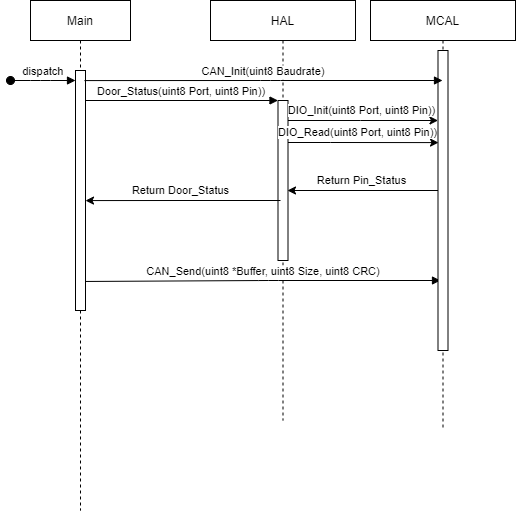

The diagram above was exported from draw.io. Its source (the exported page's mxGraphModel, read from the mxfile embedded in the PNG):
<mxGraphModel dx="868" dy="450" grid="1" gridSize="10" guides="1" tooltips="1" connect="1" arrows="1" fold="1" page="1" pageScale="1" pageWidth="850" pageHeight="1100" math="0" shadow="0">
  <root>
    <mxCell id="0" />
    <mxCell id="1" parent="0" />
    <mxCell id="3nuBFxr9cyL0pnOWT2aG-1" value="Main" style="shape=umlLifeline;perimeter=lifelinePerimeter;container=1;collapsible=0;recursiveResize=0;rounded=0;shadow=0;strokeWidth=1;" parent="1" vertex="1">
      <mxGeometry x="120" y="80" width="100" height="510" as="geometry" />
    </mxCell>
    <mxCell id="3nuBFxr9cyL0pnOWT2aG-2" value="" style="points=[];perimeter=orthogonalPerimeter;rounded=0;shadow=0;strokeWidth=1;" parent="3nuBFxr9cyL0pnOWT2aG-1" vertex="1">
      <mxGeometry x="45" y="70" width="10" height="240" as="geometry" />
    </mxCell>
    <mxCell id="3nuBFxr9cyL0pnOWT2aG-3" value="dispatch" style="verticalAlign=bottom;startArrow=oval;endArrow=block;startSize=8;shadow=0;strokeWidth=1;" parent="3nuBFxr9cyL0pnOWT2aG-1" target="3nuBFxr9cyL0pnOWT2aG-2" edge="1">
      <mxGeometry relative="1" as="geometry">
        <mxPoint x="-20" y="80" as="sourcePoint" />
        <Array as="points">
          <mxPoint x="10" y="80" />
        </Array>
      </mxGeometry>
    </mxCell>
    <mxCell id="3nuBFxr9cyL0pnOWT2aG-5" value="HAL" style="shape=umlLifeline;perimeter=lifelinePerimeter;container=1;collapsible=0;recursiveResize=0;rounded=0;shadow=0;strokeWidth=1;" parent="1" vertex="1">
      <mxGeometry x="300" y="80" width="145" height="420" as="geometry" />
    </mxCell>
    <mxCell id="3nuBFxr9cyL0pnOWT2aG-6" value="" style="points=[];perimeter=orthogonalPerimeter;rounded=0;shadow=0;strokeWidth=1;" parent="3nuBFxr9cyL0pnOWT2aG-5" vertex="1">
      <mxGeometry x="67.5" y="100" width="10" height="160" as="geometry" />
    </mxCell>
    <mxCell id="8m8GcvhWBbvHl-YRBxsG-17" value="CAN_Send(uint8 *Buffer, uint8 Size, uint8 CRC)" style="verticalAlign=bottom;endArrow=block;shadow=0;strokeWidth=1;exitX=1;exitY=0.879;exitDx=0;exitDy=0;exitPerimeter=0;" edge="1" parent="3nuBFxr9cyL0pnOWT2aG-5" source="3nuBFxr9cyL0pnOWT2aG-2">
      <mxGeometry relative="1" as="geometry">
        <mxPoint x="-125" y="283.91999999999996" as="sourcePoint" />
        <mxPoint x="230" y="280" as="targetPoint" />
        <Array as="points">
          <mxPoint x="58" y="280" />
        </Array>
      </mxGeometry>
    </mxCell>
    <mxCell id="3nuBFxr9cyL0pnOWT2aG-8" value="Door_Status(uint8 Port, uint8 Pin))" style="verticalAlign=bottom;endArrow=block;entryX=0;entryY=0;shadow=0;strokeWidth=1;" parent="1" source="3nuBFxr9cyL0pnOWT2aG-2" target="3nuBFxr9cyL0pnOWT2aG-6" edge="1">
      <mxGeometry relative="1" as="geometry">
        <mxPoint x="275" y="160" as="sourcePoint" />
      </mxGeometry>
    </mxCell>
    <mxCell id="8m8GcvhWBbvHl-YRBxsG-1" value="MCAL" style="shape=umlLifeline;perimeter=lifelinePerimeter;container=1;collapsible=0;recursiveResize=0;rounded=0;shadow=0;strokeWidth=1;" vertex="1" parent="1">
      <mxGeometry x="460" y="80" width="145" height="430" as="geometry" />
    </mxCell>
    <mxCell id="8m8GcvhWBbvHl-YRBxsG-3" value="" style="points=[];perimeter=orthogonalPerimeter;rounded=0;shadow=0;strokeWidth=1;" vertex="1" parent="8m8GcvhWBbvHl-YRBxsG-1">
      <mxGeometry x="67.5" y="50" width="10" height="300" as="geometry" />
    </mxCell>
    <mxCell id="8m8GcvhWBbvHl-YRBxsG-4" value="DIO_Init(uint8 Port, uint8 Pin))" style="edgeStyle=orthogonalEdgeStyle;rounded=0;orthogonalLoop=1;jettySize=auto;html=1;" edge="1" parent="1">
      <mxGeometry x="-0.0333" y="10" relative="1" as="geometry">
        <mxPoint x="377.5" y="200" as="sourcePoint" />
        <mxPoint x="527.5" y="200" as="targetPoint" />
        <Array as="points">
          <mxPoint x="450" y="200" />
          <mxPoint x="450" y="200" />
        </Array>
        <mxPoint as="offset" />
      </mxGeometry>
    </mxCell>
    <mxCell id="8m8GcvhWBbvHl-YRBxsG-9" value="CAN_Init(uint8 Baudrate)" style="verticalAlign=bottom;endArrow=block;shadow=0;strokeWidth=1;exitX=0.9;exitY=0.042;exitDx=0;exitDy=0;exitPerimeter=0;" edge="1" parent="1" source="3nuBFxr9cyL0pnOWT2aG-2" target="8m8GcvhWBbvHl-YRBxsG-1">
      <mxGeometry relative="1" as="geometry">
        <mxPoint x="180" y="160" as="sourcePoint" />
        <mxPoint x="345" y="140.0000000000001" as="targetPoint" />
        <Array as="points">
          <mxPoint x="360" y="160" />
        </Array>
      </mxGeometry>
    </mxCell>
    <mxCell id="8m8GcvhWBbvHl-YRBxsG-11" value="&lt;span style=&quot;color: rgb(0, 0, 0); font-family: Helvetica; font-size: 11px; font-style: normal; font-variant-ligatures: normal; font-variant-caps: normal; font-weight: 400; letter-spacing: normal; orphans: 2; text-align: center; text-indent: 0px; text-transform: none; widows: 2; word-spacing: 0px; -webkit-text-stroke-width: 0px; background-color: rgb(255, 255, 255); text-decoration-thickness: initial; text-decoration-style: initial; text-decoration-color: initial; float: none; display: inline !important;&quot;&gt;DIO_Read(uint8 Port, uint8 Pin))&lt;/span&gt;" style="edgeStyle=orthogonalEdgeStyle;rounded=0;orthogonalLoop=1;jettySize=auto;html=1;entryX=0.05;entryY=0.307;entryDx=0;entryDy=0;entryPerimeter=0;" edge="1" parent="1" source="3nuBFxr9cyL0pnOWT2aG-6" target="8m8GcvhWBbvHl-YRBxsG-3">
      <mxGeometry x="-0.2308" y="14" relative="1" as="geometry">
        <mxPoint x="520" y="230" as="targetPoint" />
        <Array as="points">
          <mxPoint x="420" y="222" />
          <mxPoint x="420" y="222" />
        </Array>
        <mxPoint x="11" y="4" as="offset" />
      </mxGeometry>
    </mxCell>
    <mxCell id="8m8GcvhWBbvHl-YRBxsG-14" value="Return Pin_Status" style="edgeStyle=orthogonalEdgeStyle;rounded=0;orthogonalLoop=1;jettySize=auto;html=1;" edge="1" parent="1" source="8m8GcvhWBbvHl-YRBxsG-3">
      <mxGeometry x="0.0299" y="-10" relative="1" as="geometry">
        <mxPoint x="377" y="270" as="targetPoint" />
        <Array as="points">
          <mxPoint x="377" y="270" />
        </Array>
        <mxPoint as="offset" />
      </mxGeometry>
    </mxCell>
    <mxCell id="8m8GcvhWBbvHl-YRBxsG-16" value="Return Door_Status" style="edgeStyle=orthogonalEdgeStyle;rounded=0;orthogonalLoop=1;jettySize=auto;html=1;entryX=1;entryY=0.542;entryDx=0;entryDy=0;entryPerimeter=0;" edge="1" parent="1" target="3nuBFxr9cyL0pnOWT2aG-2">
      <mxGeometry x="0.0299" y="-10" relative="1" as="geometry">
        <mxPoint x="370" y="280" as="sourcePoint" />
        <mxPoint x="180" y="280" as="targetPoint" />
        <Array as="points" />
        <mxPoint as="offset" />
      </mxGeometry>
    </mxCell>
  </root>
</mxGraphModel>